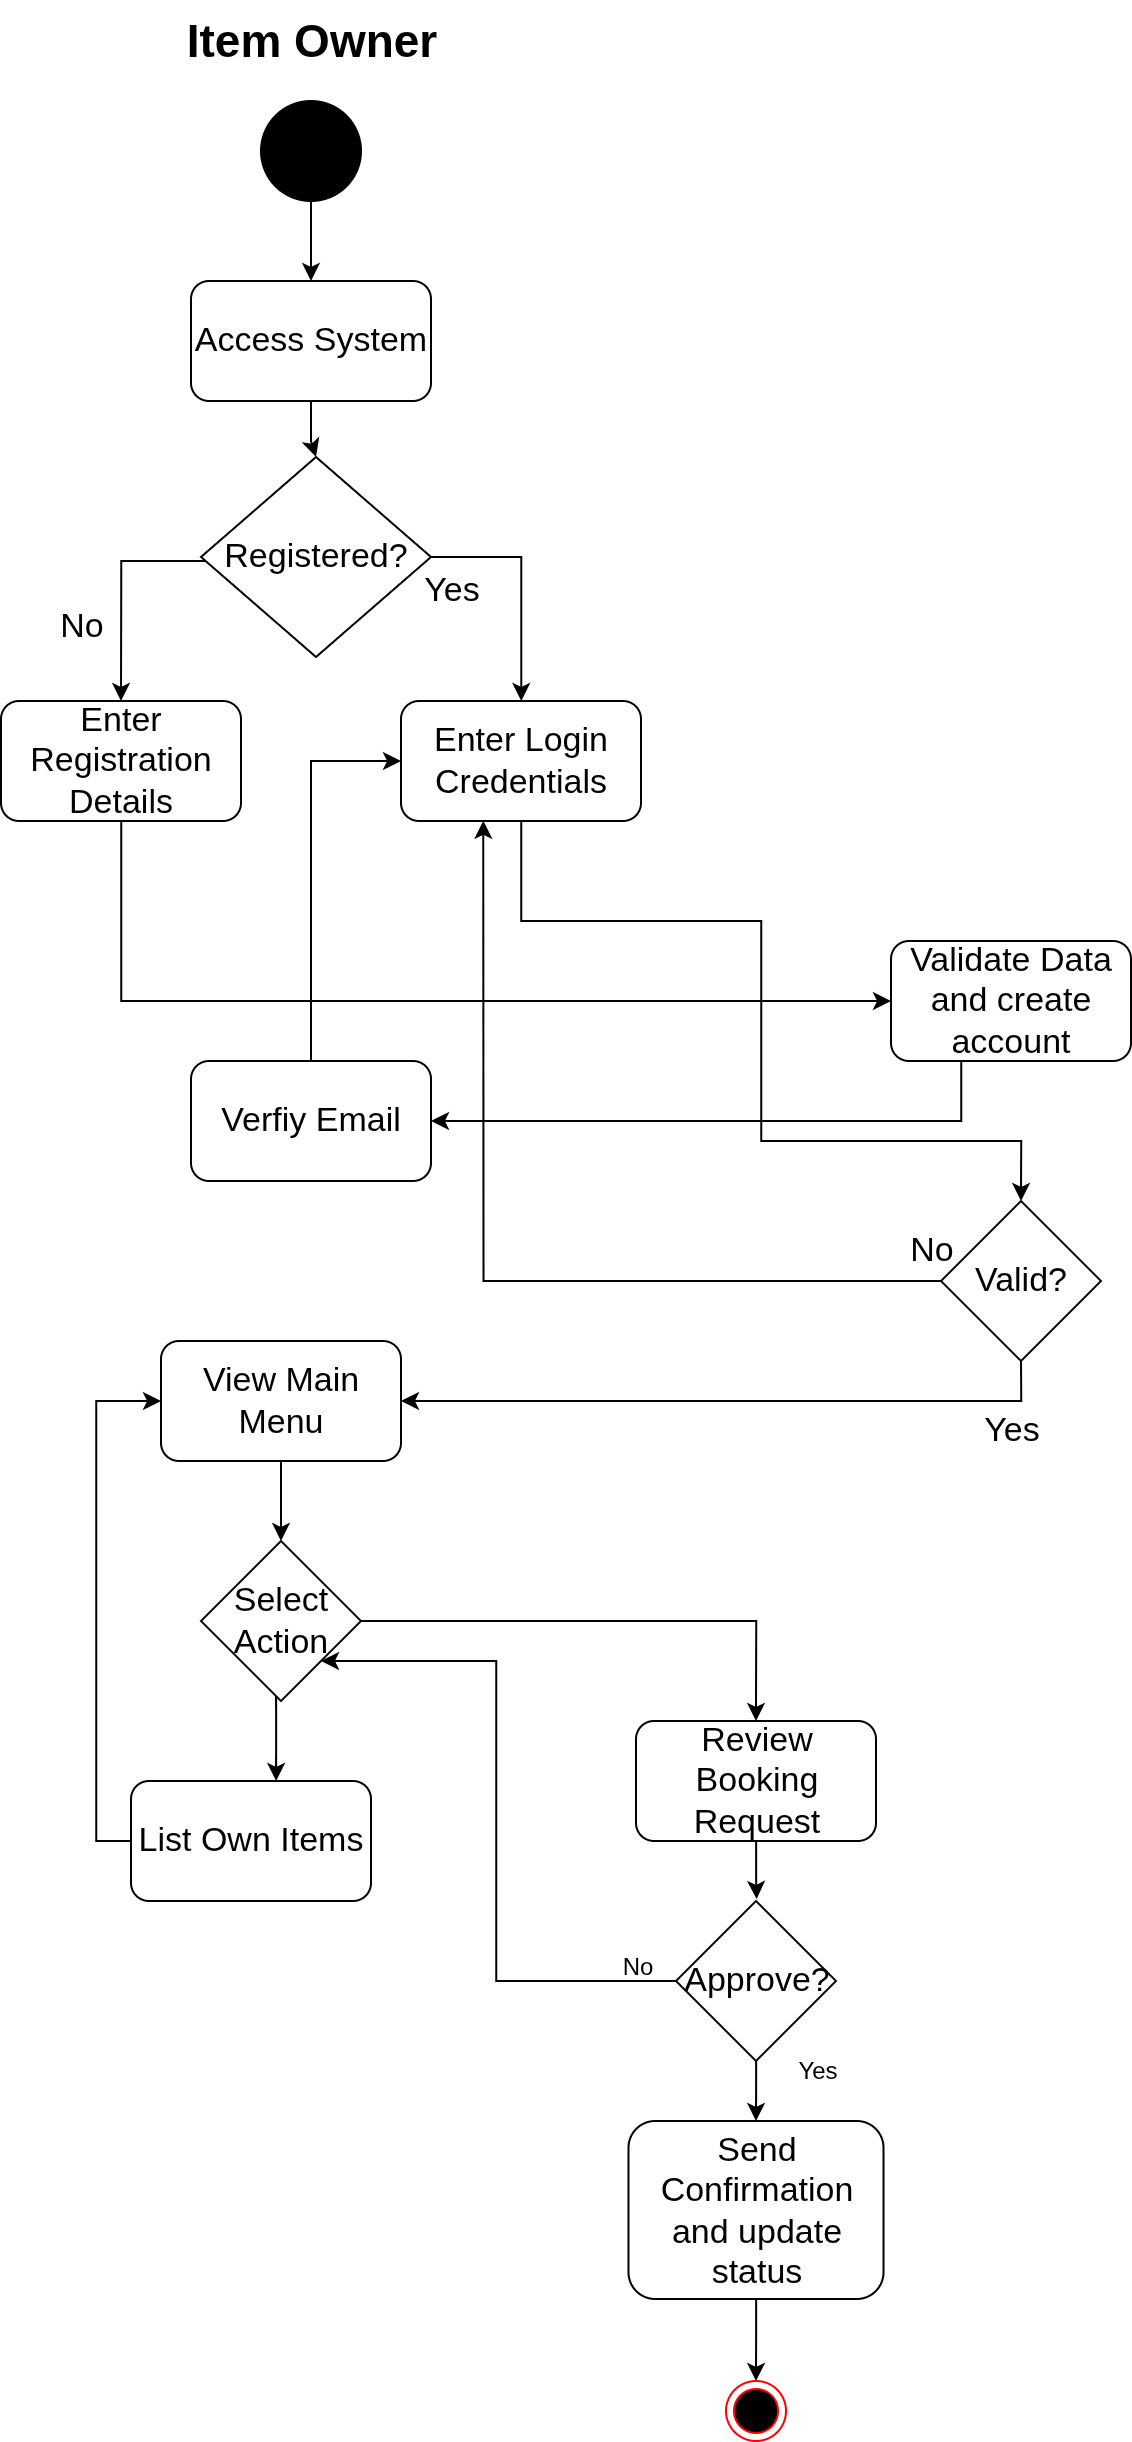

The diagram above was exported from draw.io. Its source (the exported page's mxGraphModel, read from the mxfile embedded in the PNG):
<mxGraphModel dx="3341" dy="2506" grid="1" gridSize="10" guides="1" tooltips="1" connect="1" arrows="1" fold="1" page="1" pageScale="1" pageWidth="850" pageHeight="1100" math="0" shadow="0">
  <root>
    <mxCell id="0" />
    <mxCell id="1" parent="0" />
    <mxCell id="2" style="edgeStyle=orthogonalEdgeStyle;rounded=0;orthogonalLoop=1;jettySize=auto;html=1;entryX=0.5;entryY=0;entryDx=0;entryDy=0;fontSize=17;" edge="1" source="3" target="5" parent="1">
      <mxGeometry relative="1" as="geometry" />
    </mxCell>
    <mxCell id="3" value="" style="ellipse;whiteSpace=wrap;html=1;aspect=fixed;fillStyle=solid;fontSize=17;fillColor=light-dark(#000000,#000000);gradientColor=none;strokeColor=default;gradientDirection=radial;shadow=0;" vertex="1" parent="1">
      <mxGeometry x="1370" y="3160" width="50" height="50" as="geometry" />
    </mxCell>
    <mxCell id="4" style="edgeStyle=orthogonalEdgeStyle;rounded=0;orthogonalLoop=1;jettySize=auto;html=1;entryX=0.5;entryY=0;entryDx=0;entryDy=0;fontSize=17;" edge="1" source="5" target="8" parent="1">
      <mxGeometry relative="1" as="geometry" />
    </mxCell>
    <mxCell id="5" value="Access System" style="rounded=1;whiteSpace=wrap;html=1;fontSize=17;" vertex="1" parent="1">
      <mxGeometry x="1335" y="3250" width="120" height="60" as="geometry" />
    </mxCell>
    <mxCell id="6" style="edgeStyle=orthogonalEdgeStyle;rounded=0;orthogonalLoop=1;jettySize=auto;html=1;entryX=0.5;entryY=0;entryDx=0;entryDy=0;fontSize=17;" edge="1" source="8" target="10" parent="1">
      <mxGeometry relative="1" as="geometry">
        <Array as="points">
          <mxPoint x="1300" y="3390" />
        </Array>
      </mxGeometry>
    </mxCell>
    <mxCell id="7" style="edgeStyle=orthogonalEdgeStyle;rounded=0;orthogonalLoop=1;jettySize=auto;html=1;" edge="1" source="8" target="12" parent="1">
      <mxGeometry relative="1" as="geometry">
        <Array as="points">
          <mxPoint x="1500" y="3388" />
        </Array>
      </mxGeometry>
    </mxCell>
    <mxCell id="8" value="Registered?" style="rhombus;whiteSpace=wrap;html=1;fontSize=17;" vertex="1" parent="1">
      <mxGeometry x="1340" y="3338" width="115" height="100" as="geometry" />
    </mxCell>
    <mxCell id="9" style="edgeStyle=orthogonalEdgeStyle;rounded=0;orthogonalLoop=1;jettySize=auto;html=1;entryX=0;entryY=0.5;entryDx=0;entryDy=0;fontSize=17;" edge="1" source="10" target="14" parent="1">
      <mxGeometry relative="1" as="geometry">
        <Array as="points">
          <mxPoint x="1300" y="3610" />
        </Array>
      </mxGeometry>
    </mxCell>
    <mxCell id="10" value="Enter Registration Details" style="rounded=1;whiteSpace=wrap;html=1;fontSize=17;" vertex="1" parent="1">
      <mxGeometry x="1240" y="3460" width="120" height="60" as="geometry" />
    </mxCell>
    <mxCell id="11" style="edgeStyle=orthogonalEdgeStyle;rounded=0;orthogonalLoop=1;jettySize=auto;html=1;entryX=0.5;entryY=0;entryDx=0;entryDy=0;fontSize=17;" edge="1" source="12" target="18" parent="1">
      <mxGeometry relative="1" as="geometry">
        <Array as="points">
          <mxPoint x="1500" y="3570" />
          <mxPoint x="1620" y="3570" />
          <mxPoint x="1620" y="3680" />
          <mxPoint x="1750" y="3680" />
        </Array>
        <mxPoint x="1665" y="3760" as="targetPoint" />
      </mxGeometry>
    </mxCell>
    <mxCell id="12" value="Enter Login Credentials" style="rounded=1;whiteSpace=wrap;html=1;fontSize=17;" vertex="1" parent="1">
      <mxGeometry x="1440" y="3460" width="120" height="60" as="geometry" />
    </mxCell>
    <mxCell id="13" style="edgeStyle=orthogonalEdgeStyle;rounded=0;orthogonalLoop=1;jettySize=auto;html=1;entryX=1;entryY=0.5;entryDx=0;entryDy=0;fontSize=17;" edge="1" source="14" target="16" parent="1">
      <mxGeometry relative="1" as="geometry">
        <Array as="points">
          <mxPoint x="1720" y="3670" />
          <mxPoint x="1460" y="3670" />
        </Array>
      </mxGeometry>
    </mxCell>
    <mxCell id="14" value="Validate Data and create account" style="rounded=1;whiteSpace=wrap;html=1;fontSize=17;" vertex="1" parent="1">
      <mxGeometry x="1685" y="3580" width="120" height="60" as="geometry" />
    </mxCell>
    <mxCell id="15" style="edgeStyle=orthogonalEdgeStyle;rounded=0;orthogonalLoop=1;jettySize=auto;html=1;entryX=0;entryY=0.5;entryDx=0;entryDy=0;fontSize=17;" edge="1" source="16" target="12" parent="1">
      <mxGeometry relative="1" as="geometry" />
    </mxCell>
    <mxCell id="16" value="Verfiy Email" style="rounded=1;whiteSpace=wrap;html=1;fontSize=17;" vertex="1" parent="1">
      <mxGeometry x="1335" y="3640" width="120" height="60" as="geometry" />
    </mxCell>
    <mxCell id="17" style="edgeStyle=orthogonalEdgeStyle;rounded=0;orthogonalLoop=1;jettySize=auto;html=1;entryX=1;entryY=0.5;entryDx=0;entryDy=0;fontSize=17;exitX=0.5;exitY=1;exitDx=0;exitDy=0;" edge="1" source="18" target="20" parent="1">
      <mxGeometry relative="1" as="geometry">
        <Array as="points">
          <mxPoint x="1750" y="3810" />
        </Array>
      </mxGeometry>
    </mxCell>
    <mxCell id="18" value="Valid?" style="rhombus;whiteSpace=wrap;html=1;fontSize=17;" vertex="1" parent="1">
      <mxGeometry x="1710" y="3710" width="80" height="80" as="geometry" />
    </mxCell>
    <mxCell id="19" style="edgeStyle=orthogonalEdgeStyle;rounded=0;orthogonalLoop=1;jettySize=auto;html=1;entryX=0.5;entryY=0;entryDx=0;entryDy=0;" edge="1" source="20" target="27" parent="1">
      <mxGeometry relative="1" as="geometry" />
    </mxCell>
    <mxCell id="20" value="View Main Menu" style="rounded=1;whiteSpace=wrap;html=1;fontSize=17;" vertex="1" parent="1">
      <mxGeometry x="1320" y="3780" width="120" height="60" as="geometry" />
    </mxCell>
    <mxCell id="21" value="No" style="text;html=1;align=center;verticalAlign=middle;resizable=0;points=[];autosize=1;strokeColor=none;fillColor=none;fontSize=17;" vertex="1" parent="1">
      <mxGeometry x="1255" y="3408" width="50" height="30" as="geometry" />
    </mxCell>
    <mxCell id="22" value="Yes" style="text;html=1;align=center;verticalAlign=middle;resizable=0;points=[];autosize=1;strokeColor=none;fillColor=none;fontSize=17;" vertex="1" parent="1">
      <mxGeometry x="1440" y="3390" width="50" height="30" as="geometry" />
    </mxCell>
    <mxCell id="23" style="edgeStyle=orthogonalEdgeStyle;rounded=0;orthogonalLoop=1;jettySize=auto;html=1;entryX=0.343;entryY=0.998;entryDx=0;entryDy=0;entryPerimeter=0;fontSize=17;" edge="1" source="18" target="12" parent="1">
      <mxGeometry relative="1" as="geometry" />
    </mxCell>
    <mxCell id="24" value="No" style="text;html=1;align=center;verticalAlign=middle;resizable=0;points=[];autosize=1;strokeColor=none;fillColor=none;fontSize=17;" vertex="1" parent="1">
      <mxGeometry x="1680" y="3720" width="50" height="30" as="geometry" />
    </mxCell>
    <mxCell id="25" value="Yes" style="text;html=1;align=center;verticalAlign=middle;resizable=0;points=[];autosize=1;strokeColor=none;fillColor=none;fontSize=17;" vertex="1" parent="1">
      <mxGeometry x="1720" y="3810" width="50" height="30" as="geometry" />
    </mxCell>
    <mxCell id="26" style="edgeStyle=orthogonalEdgeStyle;rounded=0;orthogonalLoop=1;jettySize=auto;html=1;" edge="1" source="27" target="29" parent="1">
      <mxGeometry relative="1" as="geometry">
        <Array as="points">
          <mxPoint x="1377.5" y="3980" />
          <mxPoint x="1377.5" y="3980" />
        </Array>
      </mxGeometry>
    </mxCell>
    <mxCell id="27" value="Select Action" style="rhombus;whiteSpace=wrap;html=1;fontSize=17;" vertex="1" parent="1">
      <mxGeometry x="1340" y="3880" width="80" height="80" as="geometry" />
    </mxCell>
    <mxCell id="28" style="edgeStyle=orthogonalEdgeStyle;rounded=0;orthogonalLoop=1;jettySize=auto;html=1;entryX=0;entryY=0.5;entryDx=0;entryDy=0;" edge="1" source="29" target="20" parent="1">
      <mxGeometry relative="1" as="geometry">
        <Array as="points">
          <mxPoint x="1287.5" y="4030" />
          <mxPoint x="1287.5" y="3810" />
        </Array>
      </mxGeometry>
    </mxCell>
    <mxCell id="29" value="List Own Items" style="rounded=1;whiteSpace=wrap;html=1;fontSize=17;" vertex="1" parent="1">
      <mxGeometry x="1305" y="4000" width="120" height="60" as="geometry" />
    </mxCell>
    <mxCell id="30" style="edgeStyle=orthogonalEdgeStyle;rounded=0;orthogonalLoop=1;jettySize=auto;html=1;entryX=1;entryY=1;entryDx=0;entryDy=0;" edge="1" source="32" target="27" parent="1">
      <mxGeometry relative="1" as="geometry">
        <Array as="points">
          <mxPoint x="1487.5" y="4100" />
          <mxPoint x="1487.5" y="3940" />
        </Array>
      </mxGeometry>
    </mxCell>
    <mxCell id="31" style="edgeStyle=orthogonalEdgeStyle;rounded=0;orthogonalLoop=1;jettySize=auto;html=1;entryX=0.5;entryY=0;entryDx=0;entryDy=0;" edge="1" source="32" target="35" parent="1">
      <mxGeometry relative="1" as="geometry" />
    </mxCell>
    <mxCell id="32" value="Approve?" style="rhombus;whiteSpace=wrap;html=1;fontSize=17;" vertex="1" parent="1">
      <mxGeometry x="1577.5" y="4060" width="80" height="80" as="geometry" />
    </mxCell>
    <mxCell id="33" value="No" style="text;html=1;align=center;verticalAlign=middle;resizable=0;points=[];autosize=1;strokeColor=none;fillColor=none;" vertex="1" parent="1">
      <mxGeometry x="1537.5" y="4078" width="40" height="30" as="geometry" />
    </mxCell>
    <mxCell id="34" style="edgeStyle=orthogonalEdgeStyle;rounded=0;orthogonalLoop=1;jettySize=auto;html=1;entryX=0.5;entryY=0;entryDx=0;entryDy=0;" edge="1" source="35" target="37" parent="1">
      <mxGeometry relative="1" as="geometry" />
    </mxCell>
    <mxCell id="35" value="Send Confirmation and update status" style="rounded=1;whiteSpace=wrap;html=1;fontSize=17;" vertex="1" parent="1">
      <mxGeometry x="1553.75" y="4170" width="127.5" height="89" as="geometry" />
    </mxCell>
    <mxCell id="36" value="Yes" style="text;html=1;align=center;verticalAlign=middle;resizable=0;points=[];autosize=1;strokeColor=none;fillColor=none;" vertex="1" parent="1">
      <mxGeometry x="1627.5" y="4130" width="40" height="30" as="geometry" />
    </mxCell>
    <mxCell id="37" value="" style="ellipse;html=1;shape=endState;fillColor=#000000;strokeColor=#ff0000;" vertex="1" parent="1">
      <mxGeometry x="1602.5" y="4300" width="30" height="30" as="geometry" />
    </mxCell>
    <mxCell id="38" value="Review Booking Request" style="rounded=1;whiteSpace=wrap;html=1;fontSize=17;" vertex="1" parent="1">
      <mxGeometry x="1557.5" y="3970" width="120" height="60" as="geometry" />
    </mxCell>
    <mxCell id="39" style="edgeStyle=orthogonalEdgeStyle;rounded=0;orthogonalLoop=1;jettySize=auto;html=1;entryX=0.5;entryY=0;entryDx=0;entryDy=0;" edge="1" source="27" target="38" parent="1">
      <mxGeometry relative="1" as="geometry" />
    </mxCell>
    <mxCell id="40" style="edgeStyle=orthogonalEdgeStyle;rounded=0;orthogonalLoop=1;jettySize=auto;html=1;entryX=0.504;entryY=-0.013;entryDx=0;entryDy=0;entryPerimeter=0;" edge="1" source="38" target="32" parent="1">
      <mxGeometry relative="1" as="geometry" />
    </mxCell>
    <mxCell id="41" value="&lt;span&gt;&lt;b&gt;Item Owner&lt;/b&gt;&lt;/span&gt;" style="text;html=1;align=center;verticalAlign=middle;resizable=0;points=[];autosize=1;strokeColor=none;fillColor=none;fontSize=23;" vertex="1" parent="1">
      <mxGeometry x="1320" y="3110" width="150" height="40" as="geometry" />
    </mxCell>
  </root>
</mxGraphModel>